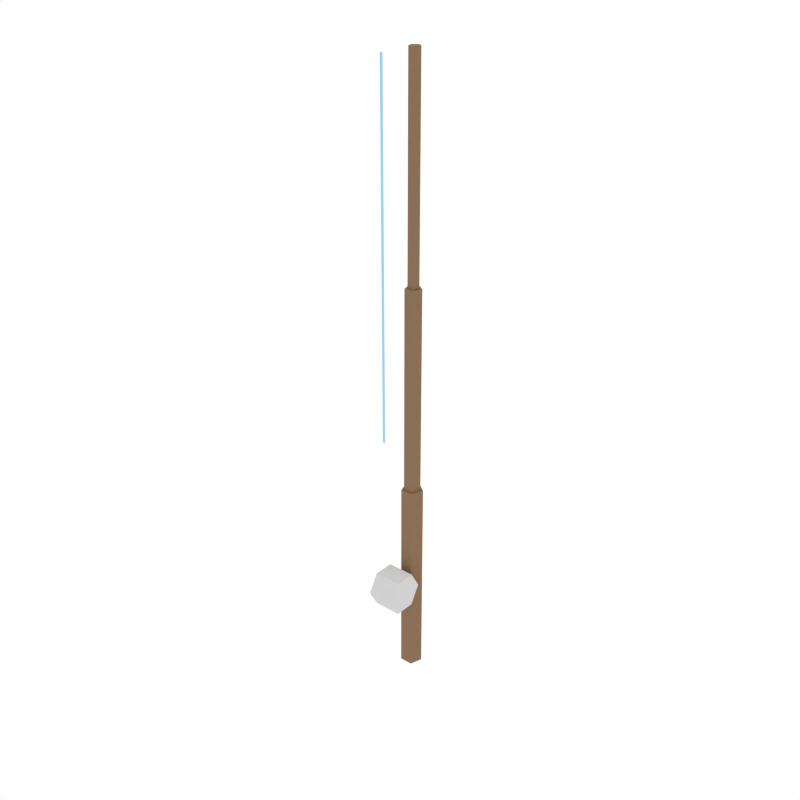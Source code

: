 # Source: basic_fishing_rod.blend  (saved by Blender 5.1.30; exported with 4.5.12 LTS)
import bpy
from mathutils import Matrix  # noqa: F401  (used for matrix-valued properties, if any)

bpy.ops.wm.read_factory_settings(use_empty=True)
scene = bpy.context.scene
scene.name = 'Scene'

# ---- collections
col_collection_1 = bpy.data.collections.new('Collection 1'); scene.collection.children.link(col_collection_1)

# ---- materials (node trees are filled in below, after node groups)
mat_woodhandle = bpy.data.materials.new('WoodHandle')
mat_steelhead = bpy.data.materials.new('SteelHead')
mat_water = bpy.data.materials.new('Water')

# ---- material node trees
mat_woodhandle.use_nodes = True; mat_woodhandle.node_tree.nodes.clear()
_N = mat_woodhandle.node_tree.nodes; _L = mat_woodhandle.node_tree.links
n0 = _N.new('ShaderNodeBsdfPrincipled'); n0.name = 'Principled BSDF'; n0.location = (-200, 100)
n0.inputs[0].default_value = (0.2392, 0.1412, 0.07059, 1.0)
n0.inputs[2].default_value = 0.9
n1 = _N.new('ShaderNodeOutputMaterial'); n1.name = 'Material Output'; n1.location = (200, 100)
_L.new(n0.outputs[0], n1.inputs[0])
n1.is_active_output = True
mat_steelhead.use_nodes = True; mat_steelhead.node_tree.nodes.clear()
_N = mat_steelhead.node_tree.nodes; _L = mat_steelhead.node_tree.links
n0 = _N.new('ShaderNodeBsdfPrincipled'); n0.name = 'Principled BSDF'; n0.location = (-200, 100)
n0.inputs[0].default_value = (0.6275, 0.6275, 0.6275, 1.0)
n0.inputs[2].default_value = 0.9
n1 = _N.new('ShaderNodeOutputMaterial'); n1.name = 'Material Output'; n1.location = (200, 100)
_L.new(n0.outputs[0], n1.inputs[0])
n1.is_active_output = True
mat_water.use_nodes = True; mat_water.node_tree.nodes.clear()
_N = mat_water.node_tree.nodes; _L = mat_water.node_tree.links
n0 = _N.new('ShaderNodeBsdfPrincipled'); n0.name = 'Principled BSDF'; n0.location = (-200, 100)
n0.inputs[0].default_value = (0.2941, 0.6392, 0.8902, 1.0)
n0.inputs[2].default_value = 0.9
n1 = _N.new('ShaderNodeOutputMaterial'); n1.name = 'Material Output'; n1.location = (200, 100)
_L.new(n0.outputs[0], n1.inputs[0])
n1.is_active_output = True

# ---- world
world_world = bpy.data.worlds.new('World'); scene.world = world_world
world_world.use_nodes = True; world_world.node_tree.nodes.clear()
_N = world_world.node_tree.nodes; _L = world_world.node_tree.links
n0 = _N.new('ShaderNodeOutputWorld'); n0.name = 'World Output'; n0.location = (280, 0)
n1 = _N.new('ShaderNodeBackground'); n1.name = 'Background'; n1.location = (0, 0)
n1.inputs[0].default_value = (1.0, 1.0, 1.0, 1.0)
n2 = _N.new('NodeFrame'); n2.name = 'Frame'; n2.location = (0, 0)
n2.label = 'Versioning: Use Nodes was removed'
n2.width = 150
n0.parent = n2
n1.parent = n2
_L.new(n1.outputs[0], n0.inputs[0])
n0.is_active_output = True
world_world.color = (1.0, 1.0, 1.0)
world_world.use_sun_shadow = False
world_world.sun_shadow_jitter_overblur = 0.0
world_world.cycles.sampling_method = 'NONE'
world_world.cycles.sample_map_resolution = 256

# ---- meshes
me_cylinder_063 = bpy.data.meshes.new('Cylinder.063')
me_cylinder_063.from_pydata([(0.0, 0.016, -0.15), (0.0, 0.016, 0.15), (0.01522, 0.004944, -0.15), (0.01522, 0.004944, 0.15), (0.009405, -0.01294, -0.15), (0.009405, -0.01294, 0.15), (-0.009405, -0.01294, -0.15), (-0.009405, -0.01294, 0.15), (-0.01522, 0.004944, -0.15), (-0.01522, 0.004944, 0.15)], [], [(0, 1, 3, 2), (2, 3, 5, 4), (4, 5, 7, 6), (3, 1, 9, 7, 5), (6, 7, 9, 8), (8, 9, 1, 0), (0, 2, 4, 6, 8)])
_uv = me_cylinder_063.uv_layers.new(name='UVMap')
_uv.uv.foreach_set('vector', [1.0, 0.5, 1.0, 1.0, 0.8, 1.0, 0.8, 0.5, 0.8, 0.5, 0.8, 1.0, 0.6, 1.0, 0.6, 0.5, 0.6, 0.5, 0.6, 1.0, 0.4, 1.0, 0.4, 0.5, 0.4783, 0.3242, 0.25, 0.49, 0.02175, 0.3242, 0.1089, 0.05584, 0.3911, 0.05584, 0.4, 0.5, 0.4, 1.0, 0.2, 1.0, 0.2, 0.5, 0.2, 0.5, 0.2, 1.0, 2.98e-08, 1.0, 2.98e-08, 0.5, 0.75, 0.49, 0.9783, 0.3242, 0.8911, 0.05584, 0.6089, 0.05584, 0.5217, 0.3242])
me_cylinder_063.materials.append(mat_woodhandle)
me_cylinder_063.update()
me_cylinder_064 = bpy.data.meshes.new('Cylinder.064')
me_cylinder_064.from_pydata([(0.0, 0.012, -0.15), (0.0, 0.012, 0.15), (0.01141, 0.003708, -0.15), (0.01141, 0.003708, 0.15), (0.007053, -0.009708, -0.15), (0.007053, -0.009708, 0.15), (-0.007053, -0.009708, -0.15), (-0.007053, -0.009708, 0.15), (-0.01141, 0.003708, -0.15), (-0.01141, 0.003708, 0.15)], [], [(0, 1, 3, 2), (2, 3, 5, 4), (4, 5, 7, 6), (3, 1, 9, 7, 5), (6, 7, 9, 8), (8, 9, 1, 0), (0, 2, 4, 6, 8)])
_uv = me_cylinder_064.uv_layers.new(name='UVMap')
_uv.uv.foreach_set('vector', [1.0, 0.5, 1.0, 1.0, 0.8, 1.0, 0.8, 0.5, 0.8, 0.5, 0.8, 1.0, 0.6, 1.0, 0.6, 0.5, 0.6, 0.5, 0.6, 1.0, 0.4, 1.0, 0.4, 0.5, 0.4783, 0.3242, 0.25, 0.49, 0.02175, 0.3242, 0.1089, 0.05584, 0.3911, 0.05584, 0.4, 0.5, 0.4, 1.0, 0.2, 1.0, 0.2, 0.5, 0.2, 0.5, 0.2, 1.0, 2.98e-08, 1.0, 2.98e-08, 0.5, 0.75, 0.49, 0.9783, 0.3242, 0.8911, 0.05584, 0.6089, 0.05584, 0.5217, 0.3242])
me_cylinder_064.materials.append(mat_woodhandle)
me_cylinder_064.update()
me_cylinder_065 = bpy.data.meshes.new('Cylinder.065')
me_cylinder_065.from_pydata([(0.0, 0.008, -0.15), (0.0, 0.008, 0.15), (0.007608, 0.002472, -0.15), (0.007608, 0.002472, 0.15), (0.004702, -0.006472, -0.15), (0.004702, -0.006472, 0.15), (-0.004702, -0.006472, -0.15), (-0.004702, -0.006472, 0.15), (-0.007608, 0.002472, -0.15), (-0.007608, 0.002472, 0.15)], [], [(0, 1, 3, 2), (2, 3, 5, 4), (4, 5, 7, 6), (3, 1, 9, 7, 5), (6, 7, 9, 8), (8, 9, 1, 0), (0, 2, 4, 6, 8)])
_uv = me_cylinder_065.uv_layers.new(name='UVMap')
_uv.uv.foreach_set('vector', [1.0, 0.5, 1.0, 1.0, 0.8, 1.0, 0.8, 0.5, 0.8, 0.5, 0.8, 1.0, 0.6, 1.0, 0.6, 0.5, 0.6, 0.5, 0.6, 1.0, 0.4, 1.0, 0.4, 0.5, 0.4783, 0.3242, 0.25, 0.49, 0.02175, 0.3242, 0.1089, 0.05584, 0.3911, 0.05584, 0.4, 0.5, 0.4, 1.0, 0.2, 1.0, 0.2, 0.5, 0.2, 0.5, 0.2, 1.0, 2.98e-08, 1.0, 2.98e-08, 0.5, 0.75, 0.49, 0.9783, 0.3242, 0.8911, 0.05584, 0.6089, 0.05584, 0.5217, 0.3242])
me_cylinder_065.materials.append(mat_woodhandle)
me_cylinder_065.update()
me_cylinder_066 = bpy.data.meshes.new('Cylinder.066')
me_cylinder_066.from_pydata([(-0.02, 0.03, 8.742e-10), (0.02, 0.03, -8.742e-10), (-0.02, 0.015, -0.02598), (0.02, 0.015, -0.02598), (-0.02, -0.015, -0.02598), (0.02, -0.015, -0.02598), (-0.02, -0.03, 8.742e-10), (0.02, -0.03, -8.742e-10), (-0.02, -0.015, 0.02598), (0.02, -0.015, 0.02598), (-0.02, 0.015, 0.02598), (0.02, 0.015, 0.02598)], [], [(0, 1, 3, 2), (2, 3, 5, 4), (4, 5, 7, 6), (6, 7, 9, 8), (3, 1, 11, 9, 7, 5), (8, 9, 11, 10), (10, 11, 1, 0), (0, 2, 4, 6, 8, 10)])
_uv = me_cylinder_066.uv_layers.new(name='UVMap')
_uv.uv.foreach_set('vector', [1.0, 0.5, 1.0, 1.0, 0.8333, 1.0, 0.8333, 0.5, 0.8333, 0.5, 0.8333, 1.0, 0.6667, 1.0, 0.6667, 0.5, 0.6667, 0.5, 0.6667, 1.0, 0.5, 1.0, 0.5, 0.5, 0.5, 0.5, 0.5, 1.0, 0.3333, 1.0, 0.3333, 0.5, 0.4578, 0.37, 0.25, 0.49, 0.04215, 0.37, 0.04215, 0.13, 0.25, 0.01, 0.4578, 0.13, 0.3333, 0.5, 0.3333, 1.0, 0.1667, 1.0, 0.1667, 0.5, 0.1667, 0.5, 0.1667, 1.0, -8.941e-08, 1.0, -8.941e-08, 0.5, 0.75, 0.49, 0.9578, 0.37, 0.9578, 0.13, 0.75, 0.01, 0.5422, 0.13, 0.5422, 0.37])
me_cylinder_066.materials.append(mat_steelhead)
me_cylinder_066.update()
me_cylinder_067 = bpy.data.meshes.new('Cylinder.067')
me_cylinder_067.from_pydata([(0.0, 0.002, -0.25), (0.0, 0.002, 0.25), (0.002, 0.0, -0.25), (0.002, 0.0, 0.25), (0.0, -0.002, -0.25), (0.0, -0.002, 0.25), (-0.002, 0.0, -0.25), (-0.002, 0.0, 0.25)], [], [(0, 1, 3, 2), (2, 3, 5, 4), (3, 1, 7, 5), (4, 5, 7, 6), (6, 7, 1, 0), (0, 2, 4, 6)])
_uv = me_cylinder_067.uv_layers.new(name='UVMap')
_uv.uv.foreach_set('vector', [1.0, 0.5, 1.0, 1.0, 0.75, 1.0, 0.75, 0.5, 0.75, 0.5, 0.75, 1.0, 0.5, 1.0, 0.5, 0.5, 0.49, 0.25, 0.25, 0.49, 0.01, 0.25, 0.25, 0.01, 0.5, 0.5, 0.5, 1.0, 0.25, 1.0, 0.25, 0.5, 0.25, 0.5, 0.25, 1.0, 0.0, 1.0, 0.0, 0.5, 0.75, 0.49, 0.99, 0.25, 0.75, 0.01, 0.51, 0.25])
me_cylinder_067.materials.append(mat_water)
me_cylinder_067.update()

# ---- objects
ob_rodseg_1 = bpy.data.objects.new('RodSeg_1', me_cylinder_063)
ob_rodseg_2 = bpy.data.objects.new('RodSeg_2', me_cylinder_064)
ob_rodseg_3 = bpy.data.objects.new('RodSeg_3', me_cylinder_065)
ob_cylinder = bpy.data.objects.new('Cylinder', me_cylinder_066)
ob_cylinder_001 = bpy.data.objects.new('Cylinder.001', me_cylinder_067)

# ---- transforms, parenting, visibility, modifiers, constraints
ob_rodseg_1.location = (0.0, 0.0, 0.15)
ob_rodseg_2.location = (0.0, 0.0, 0.45)
ob_rodseg_3.location = (0.0, 0.0, 0.75)
ob_cylinder.location = (0.0, -0.04, 0.15)
ob_cylinder_001.location = (0.0, -0.06, 0.65)

# ---- collection membership
scene.collection.objects.link(ob_rodseg_1)
scene.collection.objects.link(ob_rodseg_2)
scene.collection.objects.link(ob_rodseg_3)
scene.collection.objects.link(ob_cylinder)
scene.collection.objects.link(ob_cylinder_001)

# ---- scene / render settings (as saved in the file)
scene.frame_start = 1; scene.frame_end = 250; scene.frame_set(0)
scene.render.engine = 'CYCLES'
scene.render.resolution_x = 1000
scene.render.resolution_y = 1000
scene.render.dither_intensity = 0.0
scene.render.bake_type = 'DISPLACEMENT'
scene.render.bake_bias = 0.0
scene.render.bake_samples = 0
scene.cycles.samples = 200
scene.cycles.sampling_pattern = 'TABULATED_SOBOL'
scene.cycles.light_sampling_threshold = 0.0
scene.cycles.use_adaptive_sampling = False
scene.cycles.use_light_tree = False
scene.cycles.caustics_reflective = False
scene.cycles.caustics_refractive = False
scene.cycles.blur_glossy = 0.0
scene.cycles.max_bounces = 2
scene.cycles.pixel_filter_type = 'GAUSSIAN'
scene.cycles.sample_clamp_indirect = 0.0
scene.view_settings.view_transform = 'Standard'
bpy.context.view_layer.update()

# ---- added for rendering (the .blend has no active camera): camera
cam_auto = bpy.data.cameras.new('AutoCamera')
cam_auto.lens = 50.0
cam_auto.sensor_width = 36.0
cam_auto.clip_end = 1000.0
ob_auto_camera = bpy.data.objects.new('AutoCamera', cam_auto)
scene.collection.objects.link(ob_auto_camera)
ob_auto_camera.location = (0.837313, -1.03178, 1.11985)
ob_auto_camera.rotation_euler = (1.09748, -7.21219e-08, 0.694738)
scene.camera = ob_auto_camera
bpy.context.view_layer.update()
